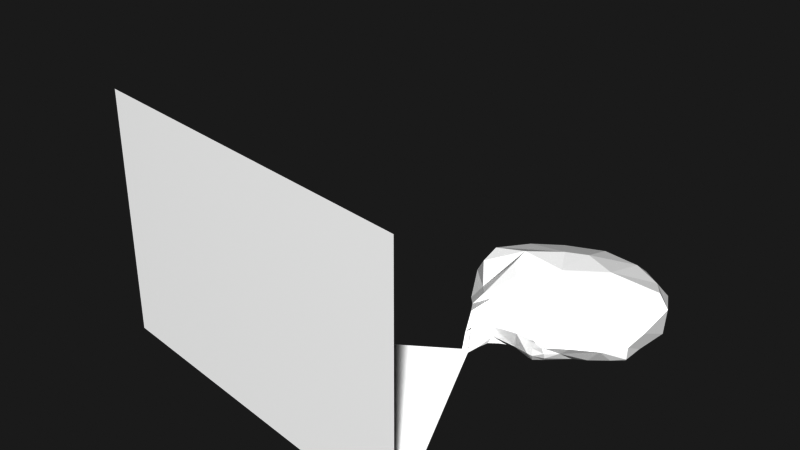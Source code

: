 # Source: lavarace.blend  (saved by Blender 4.0.36; exported with 4.5.12 LTS)
import bpy
from mathutils import Matrix  # noqa: F401  (used for matrix-valued properties, if any)

bpy.ops.wm.read_factory_settings(use_empty=True)
scene = bpy.context.scene
scene.name = 'Scene'

# ---- collections
col_collection = bpy.data.collections.new('Collection'); scene.collection.children.link(col_collection)

# ---- materials (node trees are filled in below, after node groups)
mat_rock_ul = bpy.data.materials.new('Rock ul')
mat_rock_ul.diffuse_color = (0.07667, 0.03051, 0.01527, 1.0)
mat_rock_ul.roughness = 1.0
mat_lava = bpy.data.materials.new('Lava')
mat_lava.diffuse_color = (20.2, 0.6775, 0.2691, 1.0)
mat_lava.roughness = 1.0
mat_rock_vl = bpy.data.materials.new('Rock vl')
mat_rock_vl.diffuse_color = (0.3071, 0.08814, 0.03267, 1.0)
mat_rock_vl.roughness = 1.0
mat_rock_hl = bpy.data.materials.new('Rock hl')
mat_rock_hl.diffuse_color = (0.1457, 0.02992, 0.0, 1.0)
mat_rock_hl.roughness = 1.0
mat_rock_pl = bpy.data.materials.new('Rock pl')
mat_rock_pl.diffuse_color = (0.09705, 0.02428, 0.0, 1.0)
mat_rock_pl.roughness = 1.0
mat_road = bpy.data.materials.new('Road')
mat_road.diffuse_color = (0.01435, 0.01435, 0.01435, 1.0)
mat_road.roughness = 1.0

# ---- material node trees
mat_rock_ul.use_nodes = True; mat_rock_ul.node_tree.nodes.clear()
_N = mat_rock_ul.node_tree.nodes; _L = mat_rock_ul.node_tree.links
n0 = _N.new('ShaderNodeBsdfPrincipled'); n0.name = 'Principled BSDF'; n0.location = (10, 300)
n0.inputs[3].default_value = 1.45
n1 = _N.new('ShaderNodeOutputMaterial'); n1.name = 'Material Output'; n1.location = (300, 300)
_L.new(n0.outputs[0], n1.inputs[0])
n1.is_active_output = True
mat_lava.use_nodes = True; mat_lava.node_tree.nodes.clear()
_N = mat_lava.node_tree.nodes; _L = mat_lava.node_tree.links
n0 = _N.new('ShaderNodeBsdfPrincipled'); n0.name = 'Principled BSDF'; n0.location = (10, 300)
n0.inputs[3].default_value = 1.45
n1 = _N.new('ShaderNodeOutputMaterial'); n1.name = 'Material Output'; n1.location = (300, 300)
_L.new(n0.outputs[0], n1.inputs[0])
n1.is_active_output = True
mat_rock_vl.use_nodes = True; mat_rock_vl.node_tree.nodes.clear()
_N = mat_rock_vl.node_tree.nodes; _L = mat_rock_vl.node_tree.links
n0 = _N.new('ShaderNodeBsdfPrincipled'); n0.name = 'Principled BSDF'; n0.location = (10, 300)
n0.inputs[3].default_value = 1.45
n1 = _N.new('ShaderNodeOutputMaterial'); n1.name = 'Material Output'; n1.location = (300, 300)
_L.new(n0.outputs[0], n1.inputs[0])
n1.is_active_output = True
mat_rock_hl.use_nodes = True; mat_rock_hl.node_tree.nodes.clear()
_N = mat_rock_hl.node_tree.nodes; _L = mat_rock_hl.node_tree.links
n0 = _N.new('ShaderNodeBsdfPrincipled'); n0.name = 'Principled BSDF'; n0.location = (10, 300)
n0.inputs[3].default_value = 1.45
n1 = _N.new('ShaderNodeOutputMaterial'); n1.name = 'Material Output'; n1.location = (300, 300)
_L.new(n0.outputs[0], n1.inputs[0])
n1.is_active_output = True
mat_rock_pl.use_nodes = True; mat_rock_pl.node_tree.nodes.clear()
_N = mat_rock_pl.node_tree.nodes; _L = mat_rock_pl.node_tree.links
n0 = _N.new('ShaderNodeBsdfPrincipled'); n0.name = 'Principled BSDF'; n0.location = (10, 300)
n0.inputs[3].default_value = 1.45
n1 = _N.new('ShaderNodeOutputMaterial'); n1.name = 'Material Output'; n1.location = (300, 300)
_L.new(n0.outputs[0], n1.inputs[0])
n1.is_active_output = True
mat_road.use_nodes = True; mat_road.node_tree.nodes.clear()
_N = mat_road.node_tree.nodes; _L = mat_road.node_tree.links
n0 = _N.new('ShaderNodeBsdfPrincipled'); n0.name = 'Principled BSDF'; n0.location = (10, 300)
n0.inputs[3].default_value = 1.45
n1 = _N.new('ShaderNodeOutputMaterial'); n1.name = 'Material Output'; n1.location = (300, 300)
_L.new(n0.outputs[0], n1.inputs[0])
n1.is_active_output = True

# ---- world
world_world = bpy.data.worlds.new('World'); scene.world = world_world
world_world.use_nodes = True; world_world.node_tree.nodes.clear()
_N = world_world.node_tree.nodes; _L = world_world.node_tree.links
n0 = _N.new('ShaderNodeOutputWorld'); n0.name = 'World Output'; n0.location = (300, 300)
n1 = _N.new('ShaderNodeBackground'); n1.name = 'Background'; n1.location = (10, 300)
n1.inputs[0].default_value = (0.05088, 0.05088, 0.05088, 1.0)
_L.new(n1.outputs[0], n0.inputs[0])
n0.is_active_output = True
world_world.color = (1.0, 1.0, 1.0)
world_world.use_sun_shadow = False
world_world.sun_shadow_jitter_overblur = 0.0

# ---- meshes
me_plane_001 = bpy.data.meshes.new('Plane.001')
me_plane_001.from_pydata([(-124.9, -66.42, -5.817), (-16.69, 0.4031, 2.127), (-1.263, -0.9692, 5.394), (-9.43, 6.261, -0.6285), (2.263, -1.276, 7.799), (5.055, -0.002142, 2.425), (-5.755, 12.01, 0.791), (-23.12, 5.423, 1.886), (-20.23, -8.097, 6.256), (-20.53, -0.9478, 5.063), (-21.67, 0.4544, 5.905), (-26.7, 1.733, 10.91), (-23.24, -8.323, -1.348), (-22.69, -7.625, 5.35), (-17.81, -0.5364, -0.7757), (12.01, -86.77, -5.788), (-9.37, 4.218, -0.7006), (-15.09, 1.663, -0.8506), (-2.114, 0.534, -0.2339), (-7.661, 0.7501, 1.422), (-3.96, 3.425, -0.6185), (-1.264, -0.969, 2.17), (-6.153, -0.8074, 8.223), (-16.63, -0.2797, 6.779), (-0.4982, -0.9978, 8.65), (-14.48, 3.208, 14.94), (0.1254, 0.1572, -0.3431), (-7.943, 9.025, 0.8018), (2.275, 2.978, 0.3339), (0.7615, -1.091, 5.264), (-14.44, 4.265, -0.8458), (0.7822, -0.9908, 2.074), (-2.908, 5.199, -0.5101), (25.98, 17.79, 1.293), (3.514, 7.048, 0.8936), (-18.18, 8.413, 1.121), (5.152, -0.8272, 4.701), (27.01, 16.71, 7.579), (-19.08, -4.154, -1.033), (-19.87, -9.481, -1.106), (-20.5, -6.973, 7.694), (-25.24, 3.887, 4.031), (-18.88, 1.854, -0.7922), (-20.31, -3.2, -1.121), (-23.49, -3.487, 11.53), (-1.262, -0.9694, 7.696), (4.485, -1.254, 7.019), (4.337, 0.8072, 1.092), (26.51, 17.23, 2.276), (-19.85, 2.638, 0.2983), (22.56, 13.49, 2.073), (16.42, 8.908, 1.921), (11.46, 7.303, 1.195), (23.17, 20.45, 15.04), (1.388, -1.351, 8.602), (9.197, 2.597, 4.742), (12.99, 2.706, 8.015), (20.94, 8.373, 7.399), (0.8623, 6.255, 15.19), (11.88, 9.746, 15.36), (18.2, 13.9, 14.9), (12.0, 11.9, 1.853), (18.0, 14.83, 2.328), (21.76, 18.78, 1.455), (4.317, 11.52, 0.8576), (-12.69, 14.38, 1.113), (-20.67, 18.12, 0.8776), (-5.543, 16.21, 0.1202), (-28.06, 9.202, 1.554), (-30.86, 6.65, 9.568), (26.09, 26.27, 1.283), (28.17, 25.42, 9.304), (-30.92, 7.131, 4.446), (26.84, 25.83, 2.296), (24.7, 27.23, 16.49), (14.17, 18.88, 3.099), (22.27, 25.66, 0.842), (6.652, 15.93, 0.9895), (-16.99, 20.41, 0.4449), (-35.04, 20.13, 1.065), (-38.91, 21.29, 11.73), (23.96, 38.84, -0.07775), (29.16, 39.38, 12.52), (-37.18, 21.76, 5.056), (28.14, 39.93, 2.046), (26.44, 37.16, 19.19), (10.91, 26.08, 2.456), (15.74, 25.79, 1.899), (20.2, 38.39, -0.6097), (5.358, 25.54, 0.9197), (-14.92, 31.55, 4.456), (-20.98, 23.63, 0.4194), (-36.32, 29.75, 1.065), (-41.13, 32.77, 13.01), (-38.46, 31.38, 5.056), (-11.35, 43.04, -0.3495), (-19.9, 33.59, 4.709), (4.486, 34.97, -0.7339), (18.94, 53.79, 0.1657), (22.91, 52.08, 9.894), (22.3, 52.43, 1.811), (21.06, 45.94, 17.08), (15.57, 51.32, 0.2614), (-31.52, 44.0, 1.448), (-34.1, 47.07, 10.24), (-33.27, 45.33, 4.706), (1.917, 48.13, 1.702), (-6.045, 52.08, 1.816), (-14.23, 44.54, -0.05908), (-124.9, -66.42, 86.87), (12.01, -86.77, 86.9), (8.229, 58.8, 1.691), (10.91, 59.73, 7.148), (10.92, 57.23, 13.38), (5.74, 55.67, 1.924), (-2.448, 59.75, 3.172), (-22.94, 56.58, 8.826), (-21.06, 54.21, 2.666), (-1.103, 56.27, 2.151), (-9.177, 53.5, 2.313), (-5.739, 61.76, 9.946), (-23.8, 4.669, 15.14), (-19.15, 3.112, 15.58), (-27.96, 9.585, 13.8), (-36.77, 22.0, 16.04), (-37.59, 30.84, 17.54), (-31.63, 45.36, 15.25), (8.331, 54.81, 16.13), (-22.07, 54.08, 14.29), (-6.897, 58.18, 15.29), (9.549, 26.71, 20.69), (-2.545, 16.07, 20.03), (6.251, 19.95, 19.89), (7.703, 36.21, 20.99), (-16.53, 13.78, 20.21), (-22.62, 20.85, 20.68), (-23.85, 29.52, 21.28), (-14.62, 41.61, 19.15), (-5.895, 44.23, 19.72), (-6.951, 27.66, 20.29), (-18.4, 36.79, 4.308), (-13.48, 34.27, 4.529), (-11.15, 29.09, 2.561), (-9.503, 33.49, 2.549), (-7.318, 27.56, -0.5183), (-6.504, 32.8, -0.4343), (-22.97, 33.62, 2.848), (-21.69, 37.92, 2.742), (-26.07, 34.34, 0.366), (-25.41, 40.34, 0.4613), (-8.94, 36.6, -0.2326), (-13.63, 39.01, -0.648), (-13.52, 36.48, 3.17), (-18.5, 38.57, 2.864), (-15.29, 35.05, -0.2891), (-21.88, 41.98, 0.2013), (-17.46, 39.85, -0.7891), (-18.55, 35.69, -0.3192), (-14.96, 28.66, 2.188), (-17.41, 29.01, -0.245), (-20.3, 29.6, 0.3107), (-20.39, 32.11, 3.429), (-11.93, 25.7, -0.1398), (0.4473, 29.36, -0.7452), (-4.886, 22.39, -0.1257)], [], [(26, 32, 20), (3, 30, 17), (38, 12, 39), (43, 12, 38), (20, 18, 26), (3, 20, 32), (17, 1, 16), (3, 16, 20), (19, 16, 1), (18, 20, 19), (21, 18, 19), (19, 22, 21), (1, 23, 19), (23, 25, 22), (14, 1, 17), (21, 29, 31), (42, 30, 49), (30, 27, 35), (26, 28, 32), (32, 28, 34), (31, 47, 26), (50, 57, 48), (49, 35, 7), (29, 46, 36), (31, 36, 5), (27, 34, 6), (4, 46, 29), (38, 8, 23), (23, 40, 25), (7, 41, 49), (10, 9, 42), (43, 13, 12), (29, 2, 45), (44, 13, 9), (30, 42, 14), (17, 30, 14), (14, 42, 43), (12, 0, 15), (14, 43, 38), (21, 26, 18), (3, 17, 16), (19, 20, 16), (19, 23, 22), (57, 51, 55), (2, 29, 21), (45, 22, 24), (26, 21, 31), (22, 25, 24), (30, 3, 27), (49, 30, 35), (26, 47, 28), (3, 32, 27), (27, 32, 34), (57, 50, 51), (34, 28, 47), (10, 11, 44), (56, 60, 57), (31, 29, 36), (47, 31, 5), (23, 1, 38), (1, 14, 38), (38, 39, 8), (23, 8, 40), (49, 41, 10), (41, 11, 10), (49, 10, 42), (42, 9, 43), (43, 9, 13), (29, 45, 4), (9, 10, 44), (2, 22, 45), (22, 2, 21), (39, 12, 15), (4, 58, 46), (46, 59, 56), (5, 36, 55), (47, 5, 52), (57, 55, 56), (46, 56, 55), (33, 50, 48), (35, 27, 6), (55, 51, 52), (36, 46, 55), (37, 48, 57), (52, 5, 55), (37, 60, 53), (54, 45, 24), (47, 52, 34), (50, 33, 63), (62, 50, 63), (51, 50, 62), (61, 51, 62), (52, 51, 61), (34, 52, 61), (61, 64, 34), (6, 34, 64), (6, 65, 35), (7, 35, 66), (65, 66, 35), (41, 68, 72), (37, 73, 48), (11, 72, 69), (63, 75, 62), (65, 67, 78), (62, 75, 61), (66, 68, 7), (33, 76, 63), (53, 71, 37), (61, 77, 64), (33, 73, 70), (64, 67, 6), (56, 59, 60), (4, 54, 58), (46, 58, 59), (37, 57, 60), (54, 4, 45), (41, 7, 68), (37, 71, 73), (11, 41, 72), (63, 76, 75), (65, 6, 67), (66, 65, 78), (33, 70, 76), (53, 74, 71), (61, 75, 77), (33, 48, 73), (64, 77, 67), (78, 67, 164), (77, 164, 67), (74, 82, 71), (78, 91, 66), (70, 88, 76), (76, 87, 75), (72, 79, 83), (77, 86, 89), (69, 83, 80), (143, 145, 150), (70, 84, 81), (164, 89, 163), (71, 84, 73), (66, 79, 68), (74, 85, 82), (70, 81, 88), (76, 88, 87), (75, 87, 86), (72, 68, 79), (77, 75, 86), (69, 72, 83), (141, 143, 150), (70, 73, 84), (164, 77, 89), (71, 82, 84), (66, 91, 79), (163, 89, 97), (80, 94, 93), (89, 86, 97), (83, 92, 94), (91, 92, 79), (86, 88, 97), (88, 98, 102), (81, 100, 98), (141, 90, 142, 143), (94, 103, 105), (84, 99, 100), (95, 106, 107), (93, 105, 104), (82, 101, 99), (88, 106, 97), (143, 142, 144, 145), (54, 24, 58), (25, 58, 24), (44, 40, 13), (15, 109, 110), (108, 117, 103), (102, 111, 114), (98, 112, 111), (107, 119, 108), (105, 103, 117), (100, 99, 112), (107, 106, 118), (106, 114, 118), (105, 116, 104), (99, 113, 112), (117, 119, 115), (111, 112, 115), (112, 113, 115), (118, 114, 115), (119, 118, 115), (116, 117, 115), (114, 111, 115), (115, 113, 120), (116, 115, 120), (120, 128, 116), (80, 123, 69), (40, 44, 122), (93, 124, 80), (113, 129, 120), (104, 128, 126), (93, 126, 125), (11, 122, 44), (11, 123, 121), (40, 122, 25), (113, 101, 127), (80, 83, 94), (146, 147, 149, 148), (163, 97, 95), (83, 79, 92), (96, 140, 147, 146), (86, 87, 88), (88, 81, 98), (81, 84, 100), (95, 107, 108), (94, 92, 103), (84, 82, 99), (95, 97, 106), (93, 94, 105), (82, 85, 101), (88, 102, 106), (96, 90, 141, 140), (15, 0, 109), (108, 119, 117), (102, 98, 111), (98, 100, 112), (107, 118, 119), (106, 102, 114), (105, 117, 116), (99, 101, 113), (120, 129, 128), (80, 124, 123), (93, 125, 124), (113, 127, 129), (104, 116, 128), (93, 104, 126), (11, 121, 122), (11, 69, 123), (53, 60, 132, 130), (122, 121, 134), (121, 123, 135, 134), (123, 124, 136, 135), (60, 59, 132), (58, 25, 134, 131), (127, 101, 133, 138), (59, 58, 131, 132), (124, 125, 136), (125, 126, 137, 136), (25, 122, 134), (85, 74, 130, 133), (126, 128, 137), (129, 127, 138), (74, 53, 130), (101, 85, 133), (128, 129, 138, 137), (130, 132, 139), (135, 136, 139), (137, 138, 139), (133, 130, 139), (132, 131, 139), (138, 133, 139), (131, 134, 139), (134, 135, 139), (136, 137, 139), (151, 152, 150), (150, 152, 141), (140, 141, 152), (152, 153, 140), (147, 140, 153), (152, 151, 154), (149, 147, 153, 155), (155, 153, 156), (156, 153, 157), (153, 152, 158, 161), (157, 153, 161, 160), (154, 159, 158, 152), (161, 96, 146), (161, 146, 160), (146, 148, 160), (161, 158, 90), (90, 96, 161), (142, 90, 158), (159, 162, 158), (158, 162, 142), (144, 142, 162), (156, 151, 95, 108), (151, 156, 157, 154), (157, 160, 159, 154), (151, 150, 95), (95, 150, 163), (150, 145, 163), (145, 144, 163), (163, 144, 164), (162, 164, 144), (164, 162, 78), (156, 108, 155), (108, 103, 155), (155, 103, 149), (103, 92, 149), (149, 92, 148), (92, 91, 148), (148, 91, 160), (159, 160, 91), (162, 159, 78), (91, 78, 159)])
me_plane_001.polygons.foreach_set('material_index', [1, 1, 1, 1, 1, 1, 2, 1, 2, 2, 2, 2, 3, 3, 2, 1, 2, 2, 2, 2, 2, 4, 3, 2, 2, 3, 2, 2, 0, 3, 2, 2, 1, 3, 1, 1, 1, 1, 1, 1, 1, 2, 3, 3, 1, 3, 1, 3, 2, 2, 2, 2, 2, 4, 3, 3, 3, 2, 2, 2, 2, 2, 3, 3, 3, 2, 2, 2, 1, 3, 2, 2, 1, 2, 3, 3, 3, 3, 3, 4, 3, 3, 3, 4, 3, 4, 1, 3, 5, 5, 5, 5, 5, 5, 5, 5, 3, 3, 3, 3, 4, 3, 4, 5, 4, 3, 5, 4, 4, 4, 5, 3, 2, 3, 4, 1, 3, 4, 3, 4, 5, 5, 5, 4, 4, 4, 4, 4, 4, 0, 5, 5, 4, 3, 4, 3, 0, 0, 4, 0, 4, 0, 5, 0, 4, 3, 4, 3, 0, 0, 4, 0, 4, 0, 0, 0, 0, 0, 0, 5, 0, 0, 0, 0, 0, 0, 0, 0, 0, 2, 3, 3, 0, 0, 5, 0, 5, 0, 0, 0, 0, 0, 0, 0, 0, 0, 5, 5, 0, 5, 0, 0, 0, 3, 3, 0, 0, 0, 0, 3, 3, 0, 0, 0, 0, 0, 0, 0, 0, 5, 0, 5, 0, 0, 0, 0, 0, 0, 0, 0, 0, 5, 0, 5, 0, 0, 0, 0, 3, 0, 0, 0, 0, 3, 3, 4, 3, 3, 3, 3, 3, 0, 3, 0, 0, 0, 0, 0, 0, 4, 0, 0, 4, 3, 0, 0, 3, 0, 3, 3, 0, 0, 0, 0, 0, 0, 0, 0, 0, 0, 0, 0, 0, 0, 0, 0, 0, 0, 0, 0, 0, 0, 5, 5, 5, 0, 0, 0, 0, 0, 0, 4, 0, 0, 0, 0, 0, 0, 0, 5, 0, 5])
_uv = me_plane_001.uv_layers.new(name='UVMap')
_uv.uv.foreach_set('vector', [0.3756, 0.7904, 0.6916, 0.9995, 0.04432, 0.9973, 0.4181, 1.0, 0.6068, 1.0, 0.1041, 1.0, 0.1476, 1.0, 1.0, 1.0, 0.0, 1.0, 0.8522, 1.0, 1.0, 1.0, 0.1476, 1.0, 0.04432, 0.9973, 0.0, 0.3991, 0.3756, 0.7904, 0.4181, 1.0, 0.00192, 1.0, 0.6916, 0.9995, 0.1041, 1.0, 0.003599, 1.0, 0.0, 1.0, 0.4181, 1.0, 0.0, 1.0, 0.00192, 1.0, 0.0, 1.0, 0.0, 1.0, 0.003599, 1.0, 0.0, 0.9093, 0.00192, 1.0, 0.0, 1.0, 3.879e-05, 0.1093, 0.0, 0.3991, 0.0, 0.0, 0.0, 0.0, 0.003513, 0.007261, 3.879e-05, 0.1093, 0.003599, 1.0, 0.0, 1.0, 0.0, 1.0, 0.0, 1.0, 0.0, 1.0, 0.0, 1.0, 0.4957, 1.0, 0.003599, 1.0, 0.1041, 1.0, 3.879e-05, 0.1093, 0.768, 0.001384, 1.002, -0.0002434, 0.8943, 1.0, 0.6068, 1.0, 0.9913, 1.0, 0.6068, 1.0, 0.9985, 1.0, 1.0, 1.0, 0.5929, 0.3493, 0.9993, 0.8804, 0.6916, 0.9995, 0.6916, 0.9995, 0.9993, 0.8804, 1.0, 1.0, 1.002, -0.0002434, 1.0, 0.4998, 0.5929, 0.3493, 1.0, 0.4998, 0.0, 0.0, 1.0, 0.0, 0.9913, 1.0, 1.0, 1.0, 1.0, 1.0, 0.0, 0.0, 0.0, 0.0, 0.0, 0.0, 0.0, 0.0, 0.0, 0.0, 0.0, 0.0, 0.9985, 1.0, 1.0, 1.0, 1.0, 1.0, 0.0, 0.0, 0.0, 0.0, 0.0, 0.0, 0.1476, 1.0, 0.0, 1.0, 0.0, 1.0, 0.0, 1.0, 0.0, 1.0, 0.0, 1.0, 1.0, 1.0, 1.0, 1.0, 0.9913, 1.0, 1.0, 1.0, 0.9999, 1.0, 0.8943, 1.0, 0.8522, 1.0, 1.0, 1.0, 1.0, 1.0, 0.768, 0.001384, 0.0, 0.0, 0.0, 0.0, 1.0, 1.0, 1.0, 1.0, 0.9999, 1.0, 0.6068, 1.0, 0.8943, 1.0, 0.4957, 1.0, 0.1041, 1.0, 0.6068, 1.0, 0.4957, 1.0, 0.4957, 1.0, 0.8943, 1.0, 0.8522, 1.0, 1.0, 1.0, 1.0, 1.0, -1.007e-05, 1.0, 0.4957, 1.0, 0.8522, 1.0, 0.1476, 1.0, 3.879e-05, 0.1093, 0.3756, 0.7904, 0.0, 0.3991, 0.4181, 1.0, 0.1041, 1.0, 0.0, 1.0, 0.0, 1.0, 0.00192, 1.0, 0.0, 1.0, 0.0, 1.0, 0.0, 1.0, 0.0, 1.0, 1.0, 0.0, 1.0, 0.4998, 0.0, 0.0, 0.0, 0.0, 0.768, 0.001384, 3.879e-05, 0.1093, 0.0, 0.0, 0.003513, 0.007261, 0.0, 0.0, 0.5929, 0.3493, 3.879e-05, 0.1093, 1.002, -0.0002434, 0.0, 1.0, 0.0, 1.0, 0.0, 1.0, 0.6068, 1.0, 0.4181, 1.0, 0.9985, 1.0, 0.9913, 1.0, 0.6068, 1.0, 1.0, 1.0, 0.5929, 0.3493, 1.0, 0.4998, 0.9993, 0.8804, 0.4181, 1.0, 0.6916, 0.9995, 0.9985, 1.0, 0.9985, 1.0, 0.6916, 0.9995, 1.0, 1.0, 1.0, 0.0, 1.0, 0.4998, 1.0, 0.4998, 1.0, 1.0, 0.9993, 0.8804, 1.0, 1.0, 1.0, 1.0, 1.0, 1.0, 1.0, 1.0, 0.0, 0.0, 0.0, 0.0, 0.0, 0.0, 0.0, 0.0, 0.0, 0.0, 0.0, 0.0, 1.0, 0.4998, 1.002, -0.0002434, 1.0, 0.0, 0.0, 1.0, 0.003599, 1.0, 0.1476, 1.0, 0.003599, 1.0, 0.4957, 1.0, 0.1476, 1.0, 0.1476, 1.0, 0.0, 1.0, 0.0, 1.0, 0.0, 1.0, 0.0, 1.0, 0.0, 1.0, 0.9913, 1.0, 1.0, 1.0, 1.0, 1.0, 1.0, 1.0, 1.0, 1.0, 1.0, 1.0, 0.9913, 1.0, 1.0, 1.0, 0.8943, 1.0, 0.8943, 1.0, 0.9999, 1.0, 0.8522, 1.0, 0.8522, 1.0, 0.9999, 1.0, 1.0, 1.0, 0.768, 0.001384, 0.0, 0.0, 0.0, 0.0, 0.9999, 1.0, 1.0, 1.0, 1.0, 1.0, 0.0, 0.0, 0.0, 0.0, 0.0, 0.0, 0.0, 0.0, 0.0, 0.0, 3.879e-05, 0.1093, 0.0, 1.0, 1.0, 1.0, -1.007e-05, 1.0, 0.0, 0.0, 0.0, 0.0, 0.0, 0.0, 0.0, 0.0, 0.0, 0.0, 0.0, 0.0, 0.0, 0.0, 0.0, 0.0, 0.0, 0.0, 1.0, 0.4998, 1.0, 0.0, 1.0, 0.4998, 0.0, 0.0, 0.0, 0.0, 0.0, 0.0, 0.0, 0.0, 0.0, 0.0, 0.0, 0.0, 1.0, 0.4998, 1.0, 0.4998, 1.0, 0.0, 1.0, 1.0, 0.9985, 1.0, 1.0, 1.0, 1.0, 0.0, 1.0, 0.4998, 1.0, 0.4998, 0.0, 0.0, 0.0, 0.0, 0.0, 0.0, 0.0, 0.0, 1.0, 0.0, 0.0, 0.0, 1.0, 0.4998, 0.0, 0.0, 0.0, 0.0, 0.0, 0.0, 0.0, 0.0, 0.0, 0.0, 0.0, 0.0, 0.0, 0.0, 0.0, 0.0, 1.0, 1.0, 1.0, 0.4998, 1.0, 1.0, 1.0, 0.4998, 1.0, 0.4998, 0.0, 0.0, 0.0, 0.0, 1.0, 0.4998, 0.0, 0.0, 1.0, 0.4998, 1.0, 0.4998, 0.0, 0.0, 0.0, 0.0, 1.0, 0.4998, 0.0, 0.0, 1.0, 0.4998, 1.0, 0.4998, 0.0, 0.0, 1.0, 1.0, 1.0, 0.4998, 0.0, 0.0, 0.0, 0.0, 0.0, 0.0, 1.0, 1.0, 1.0, 1.0, 1.0, 1.0, 0.0, 0.0, 1.0, 1.0, 0.0, 0.0, 1.0, 1.0, 1.0, 1.0, 1.0, 1.0, 0.0, 0.0, 0.0, 0.0, 0.0, 0.0, 1.0, 1.0, 1.0, 1.0, 1.0, 1.0, 1.0, 1.0, 0.0, 0.0, 1.0, 0.0, 1.0, 0.0, 1.0, 1.0, 1.0, 1.0, 1.0, 1.0, 0.0, 0.0, 0.0, 0.0, 0.0, 0.0, 0.0, 0.0, 1.0, 1.0, 0.0, 0.0, 0.0, 0.0, 0.0, 0.0, 0.0, 0.0, 0.0, 0.0, 1.0, 1.0, 1.0, 1.0, 1.0, 0.4998, 0.0, 0.0, 0.0, 0.0, 0.0, 0.0, 0.0, 0.0, 0.0, 0.0, 0.0, 0.0, 0.0, 0.0, 0.0, 0.0, 1.0, 0.4998, 1.0, 0.0, 1.0, 0.4998, 0.0, 0.0, 1.0, 1.0, 1.0, 1.0, 0.0, 0.0, 0.0, 0.0, 0.0, 0.0, 0.0, 0.0, 0.0, 0.0, 0.0, 0.0, 0.0, 0.0, 0.0, 0.0, 0.0, 0.0, 0.0, 0.0, 0.0, 0.0, 0.0, 0.0, 0.0, 0.0, 0.0, 0.0, 0.0, 0.0, 1.0, 1.0, 1.0, 1.0, 1.0, 1.0, 0.0, 0.0, 0.0, 0.0, 1.0, 0.0, 1.0, 1.0, 1.0, 1.0, 1.0, 1.0, 0.0, 0.0, 0.0, 0.0, 0.0, 0.0, 0.0, 0.0, 1.0, 1.0, 1.0, 1.0, 0.0, 0.0, 0.0, 0.0, 0.0, 0.0, 1.0, 0.4998, 1.0, 0.4998, 0.0, 0.0, 0.0, 0.0, 0.0, 0.0, 0.0, 0.0, 0.0, 0.0, 0.0, 0.0, 0.0, 0.0, 1.0, 0.4998, 1.0, 0.0, 1.0, 0.0, 0.0, 0.0, 0.0, 0.0, 1.0, 1.0, 0.0, 0.0, 1.0, 1.0, 0.0, 0.0, 0.0, 0.0, 0.0, 0.0, 1.0, 1.0, 0.0, 0.0, 0.0, 0.0, 0.0, 0.0, 0.0, 0.0, 0.0, 0.0, 0.0, 0.0, 1.0, 0.4998, 0.0, 0.0, 0.0, 0.0, 0.0, 0.0, 0.0, 0.0, 0.0, 0.0, 1.0, 1.0, 1.0, 1.0, 1.0, 1.0, 0.0, 0.0, 0.0, 0.0, 0.0, 0.0, 1.0, 1.0, 1.0, 1.0, 1.0, 1.0, 1.0, 1.0, 1.0, 1.0, 0.0, 0.0, 1.0, 0.4998, 1.0, 0.0, 1.0, 0.4998, 0.0, 0.0, 0.0, 0.0, 0.0, 0.0, 0.0, 0.0, 1.0, 0.0, 1.0, 0.0, 0.0, 0.0, 1.0, 1.0, 1.0, 1.0, 0.0, 0.0, 0.0, 0.0, 0.0, 0.0, 1.0, 0.4998, 1.0, 0.4998, 0.0, 0.0, 0.0, 0.0, 0.0, 0.0, 0.0, 0.0, 0.0, 0.0, 0.0, 0.0, 0.0, 0.0, 1.0, 1.0, 1.0, 1.0, 1.0, 1.0, 0.0, 0.0, 0.0, 0.0, 0.0, 0.0, 1.0, 1.0, 1.0, 1.0, 1.0, 1.0, 0.0, 0.0, 1.0, 1.0, 0.0, 0.0, 1.0, 0.4998, 1.0, 0.0, 1.0, 0.0, 0.0, 0.0, 0.0, 0.0, 0.0, 0.0, 0.0, 0.0, 0.0, 0.0, 1.0, 0.0, 0.0, 0.0, 0.0, 0.0, 1.0, 1.0, 0.0, 0.0, 0.0, 0.0, 0.0, 0.0, 1.0, 1.0, 1.0, 1.0, 1.0, 1.0, 0.0, 0.0, 0.0, 0.0, 0.0, 0.0, 1.0, 1.0, 1.0, 1.0, 1.0, 1.0, 0.0, 0.0, 1.0, 1.0, 1.0, 1.0, 0.0, 0.0, 0.0, 0.0, 0.0, 0.0, 0.0, 0.0, 1.0, 0.4998, 0.0, 0.0, 1.0, 0.4998, 1.0, 0.0, 1.0, 0.4998, 1.0, 1.0, 1.0, 0.0, 1.0, 0.0, 1.0, 1.0, 1.0, 1.0, 1.0, 1.0, 1.0, 1.0, 1.0, 0.0, 0.0, 0.0, 1.0, 0.0, 0.0, 0.0, 0.0, 0.0, 0.0, 0.0, 1.0, 1.0, 1.0, 1.0, 1.0, 1.0, 0.0, 0.0, 0.0, 0.0, 0.0, 0.0, 0.0, 0.0, 0.0, 0.0, 0.0, 0.0, 1.0, 1.0, 1.0, 0.0, 1.0, 0.0, 1.0, 1.0, 0.0, 0.0, 0.0, 0.0, 0.0, 0.0, 0.0, 1.0, 0.0, 0.0, 0.0, 0.0, 1.0, 1.0, 0.0, 0.0, 1.0, 1.0, -1.007e-05, 1.0, 1.0, 1.0, -1.007e-05, 1.0, 0.0, 0.0, 1.0, 1.0, 1.0, 1.0, 0.0, 0.0, 1.0, 0.4998, 0.0, 0.0, 1.0, 0.4998, 1.0, 0.0, 1.0, 0.4998, 0.0, 0.0, 0.0, 0.0, 0.0, 0.0, 1.0, 1.0, 1.0, 1.0, 1.0, 1.0, 1.0, 0.0, 0.0, 0.0, 1.0, 0.0, 0.0, 0.0, 0.0, 0.0, 0.0, 0.0, 0.0, 0.0, 0.0, 0.0, 0.0, 0.0, 1.0, 1.0, 1.0, 1.0, 1.0, 1.0, 0.0, 0.0, 0.0, 0.0, 0.0, 0.0, 1.0, 1.0, 0.0, 0.0, 1.0, 1.0, 1.0, 0.4998, 1.0, 0.0, 1.0, 0.4998, 0.0, 0.0, 0.0, 0.0, 0.0, 0.0, 0.0, 0.0, 0.0, 0.0, 0.0, 0.0, 0.0, 0.0, 0.0, 0.0, 0.0, 0.0, 1.0, 1.0, 1.0, 1.0, 1.0, 1.0, 0.0, 0.0, 1.0, 0.4998, 0.0, 0.0, 0.0, 0.0, 0.0, 0.0, 0.0, 0.0, 1.0, 1.0, 0.0, 0.0, 0.0, 0.0, 0.0, 0.0, 1.0, 1.0, 1.0, 1.0, 1.0, 1.0, 1.0, 1.0, 1.0, 1.0, 0.0, 0.0, 1.0, 1.0, 0.0, 0.0, 1.0, 1.0, 1.0, 1.0, 1.0, 1.0, 0.0, 0.0, 0.0, 0.0, 0.0, 0.0, 1.0, 1.0, 1.0, 1.0, 1.0, 1.0, 1.0, 1.0, 1.0, 1.0, 1.0, 1.0, 1.0, 1.0, 1.0, 1.0, 1.0, 1.0, 1.0, 1.0, 1.0, 1.0, 1.0, 1.0, 0.0, 0.0, 0.0, 0.0, 0.0, 1.0, 0.0, 0.0, 0.0, 0.0, 0.0, 0.0, 1.0, 1.0, 1.0, 1.0, 1.0, 1.0, 0.0, 0.0, 0.0, 1.0, 0.0, 1.0, 0.0, 0.0, 0.0, 0.0, 0.0, 0.0, 0.0, 0.0, 1.0, 1.0, 1.0, 1.0, 1.0, 1.0, 0.0, 0.0, 0.0, 1.0, 0.0, 1.0, 0.0, 0.0, 0.0, 0.0, 0.0, 0.0, 0.0, 0.0, 0.0, 0.0, 1.0, 0.4998, 1.0, 0.4998, 1.0, 0.4998, 1.0, 0.0, 1.0, 0.0, 0.0, 0.0, 0.0, 0.0, 0.0, 0.0, 1.0, 1.0, 1.0, 1.0, 1.0, 1.0, 1.0, 0.0, 0.0, 0.0, 0.0, 0.0, 0.0, 0.0, 0.0, 0.0, 0.0, 0.0, 1.0, 1.0, 1.0, 1.0, 1.0, 1.0, 0.0, 0.0, 0.0, 0.0, 0.0, 0.0, 0.0, 0.0, 0.0, 0.0, 0.0, 0.0, 0.0, 0.0, 1.0, 0.0, 1.0, 1.0, 0.0, 1.0, -1.007e-05, 1.0, 1.0, 1.0, 1.0, 1.0, 0.0, 0.0, 0.0, 0.0, 1.0, 1.0, 0.0, 0.0, 1.0, 0.4998, 1.0, 0.4998, 1.0, 0.4998, 1.0, 0.0, 1.0, 0.0, 0.0, 0.0, 0.0, 0.0, 0.0, 0.0, 0.0, 0.0, 0.0, 0.0, 0.0, 0.0, 1.0, 1.0, 1.0, 1.0, 1.0, 1.0, 0.0, 0.0, 0.0, 0.0, 0.0, 0.0, 0.0, 0.0, 0.0, 0.0, 1.0, 1.0, 1.0, 1.0, 1.0, 1.0, 1.0, 1.0, 1.0, 1.0, 1.0, 1.0, 1.0, 1.0, 0.0, 0.0, 0.0, 0.0, 0.0, 0.0, 1.0, 1.0, 1.0, 1.0, 1.0, 1.0, 1.0, 1.0, 1.0, 1.0, 1.0, 1.0, 1.0, 1.0, 1.0, 1.0, 1.0, 1.0, 1.0, 1.0, 1.0, 1.0, 1.0, 1.0, 0.0, 0.0, 0.0, 0.0, 0.0, 0.0, 0.0, 0.0, 1.0, 1.0, 1.0, 1.0, 1.0, 1.0, 1.0, 1.0, 1.0, 1.0, 1.0, 1.0, 1.0, 1.0, 1.0, 1.0, 1.0, 1.0, 1.0, 1.0, 1.0, 1.0, 0.0, 0.0, 0.0, 0.0, 0.0, 0.0, 0.0, 0.0, 0.0, 1.0, 0.0, 1.0, 0.0, 0.0, 0.0, 0.0, 0.0, 0.0, 0.0, 0.0, 0.0, 0.0, 0.0, 0.0, 0.0, 0.0, 0.0, 0.0, 0.0, 0.0, 1.0, 1.0, 1.0, 1.0, 1.0, 1.0, 1.0, 1.0, 1.0, 1.0, 1.0, 1.0, 1.0, 1.0, 0.0, 1.0, 0.0, 0.0, 0.0, 1.0, 0.0, 0.0, 0.0, 0.0, 0.0, 0.0, 0.0, 0.0, 1.0, 1.0, 1.0, 1.0, 1.0, 1.0, 0.0, 0.0, 0.0, 0.0, 0.0, 0.0, 0.0, 0.0, 0.0, 0.0, 0.0, 0.0, 0.0, 0.0, 0.0, 0.0, 0.0, 0.0, 1.0, 1.0, 0.0, 0.0, 0.0, 0.0, 1.0, 1.0, 0.0, 0.0, 0.0, 0.0, 0.0, 0.0, 1.0, 1.0, 1.0, 1.0, 1.0, 1.0, 1.0, 1.0, 0.0, 0.0, 1.0, 1.0, 0.0, 0.0, 0.0, 0.0, 0.0, 0.0, 0.0, 0.0, 0.0, 0.0, 0.0, 0.0, 0.0, 0.0, 0.0, 0.0, 0.0, 0.0, 0.0, 0.0, 0.0, 1.0, 0.0, 0.0, 1.0, 1.0, 1.0, 1.0, 1.0, 1.0, 1.0, 1.0, 1.0, 1.0, 1.0, 1.0, 0.0, 0.0, 0.0, 0.0, 0.0, 0.0, 0.0, 0.0, 0.0, 0.0, 0.0, 0.0, 0.0, 1.0, 0.0, 0.0, 0.0, 0.0, 0.0, 0.0, 0.0, 0.0, 0.0, 1.0, 0.0, 1.0, 0.0, 1.0, 0.0, 0.0, 0.0, 0.0, 0.0, 0.0, 0.0, 0.0, 0.0, 1.0, 0.0, 1.0, 0.0, 1.0, 0.0, 1.0, 0.0, 1.0, 0.0, 1.0, 0.0, 0.0, 0.0, 0.0, 0.0, 0.0, 0.0, 0.0, 0.0, 0.0, 0.0, 0.0, 0.0, 0.0, 0.0, 0.0, 0.0, 0.0, 0.0, 0.0, 0.0, 0.0, 0.0, 0.0, 0.0, 0.0, 0.0, 0.0, 0.0, 0.0, 0.0, 0.0, 0.0, 0.0, 0.0, 0.0, 0.0, 0.0, 0.0, 0.0, 0.0, 0.0, 0.0, 0.0, 0.0, 0.0, 0.0, 0.0, 0.0, 0.0, 0.0, 0.0, 0.0, 0.0, 0.0, 0.0, 0.0, 0.0, 0.0, 0.0, 0.0, 0.0, 1.0, 0.0, 0.0, 0.0, 0.0, 0.0, 0.0, 0.0, 0.0, 0.0, 0.0, 0.0, 0.0, 0.0, 0.0, 0.0, 1.0, 0.0, 1.0, 0.0, 1.0, 0.0, 0.0, 0.0, 0.0, 0.0, 0.0, 0.0, 0.0, 0.0, 0.0, 0.0, 0.0, 0.0, 0.0, 0.0, 0.0, 0.0, 0.0, 0.0, 0.0, 0.0, 0.0, 0.0, 0.0, 0.0, 0.0, 0.0, 0.0, 0.0, 0.0, 0.0, 0.0, 0.0, 0.0, 0.0, 0.0, 0.0, 0.0, 0.0, 0.0, 0.0, 1.0, 1.0, 0.0, 0.0, 1.0, 1.0, 1.0, 0.0, 0.0, 0.0, 0.0, 0.0, 1.0, 0.0, 0.0, 0.0, 0.0, 0.0, 0.0, 0.0, 1.0, 0.0, 0.0, 0.0, 0.0, 0.0, 0.0, 0.0, 0.0, 0.0, 0.0, 0.0, 0.0, 1.0, 0.0, 0.0, 1.0, 1.0, 0.0, 1.0, 0.0, 1.0, 1.0, 1.0, 0.0, 1.0, 1.0, 1.0, 1.0, 1.0, 0.0, 1.0, 0.0, 1.0, 1.0, 1.0, 0.0, 0.0, 1.0, 1.0, 0.0, 0.0, 0.0, 0.0, 0.0, 0.0, 0.0, 0.0, 0.0, 0.0, 0.0, 0.0, 0.0, 0.0, 0.0, 0.0, 0.0, 0.0, 0.0, 0.0, 0.0, 0.0, 0.0, 0.0, 0.0, 0.0, 0.0, 0.0])
me_plane_001.materials.append(mat_rock_ul)
me_plane_001.materials.append(mat_lava)
me_plane_001.materials.append(mat_rock_vl)
me_plane_001.materials.append(mat_rock_hl)
me_plane_001.materials.append(mat_rock_pl)
me_plane_001.materials.append(mat_road)
me_plane_001.update()

# ---- objects
ob_plane = bpy.data.objects.new('Plane', me_plane_001)

# ---- transforms, parenting, visibility, modifiers, constraints
ob_plane.location = (0.0, 0.0, 0.0)

# ---- collection membership
col_collection.objects.link(ob_plane)

# ---- scene / render settings (as saved in the file)
scene.frame_start = 1; scene.frame_end = 250; scene.frame_set(1)
scene.render.engine = 'BLENDER_WORKBENCH'
scene.cycles.sampling_pattern = 'TABULATED_SOBOL'
scene.view_settings.view_transform = 'Raw'
scene.view_settings.exposure = 1.0
bpy.context.view_layer.update()

# ---- added for rendering (the .blend has no active camera and no usable light): camera, sun
cam_auto = bpy.data.cameras.new('AutoCamera')
cam_auto.lens = 50.0
cam_auto.sensor_width = 36.0
cam_auto.clip_end = 3787.41
ob_auto_camera = bpy.data.objects.new('AutoCamera', cam_auto)
scene.collection.objects.link(ob_auto_camera)
ob_auto_camera.location = (167.92, -271.476, 213.189)
ob_auto_camera.rotation_euler = (1.09748, -7.21219e-08, 0.694738)
scene.camera = ob_auto_camera
light_auto_sun = bpy.data.lights.new('AutoSun', 'SUN')
light_auto_sun.energy = 3.0
light_auto_sun.angle = 0.0523599
ob_auto_sun = bpy.data.objects.new('AutoSun', light_auto_sun)
scene.collection.objects.link(ob_auto_sun)
ob_auto_sun.rotation_euler = (0.872665, 0.174533, 0.523599)
bpy.context.view_layer.update()
